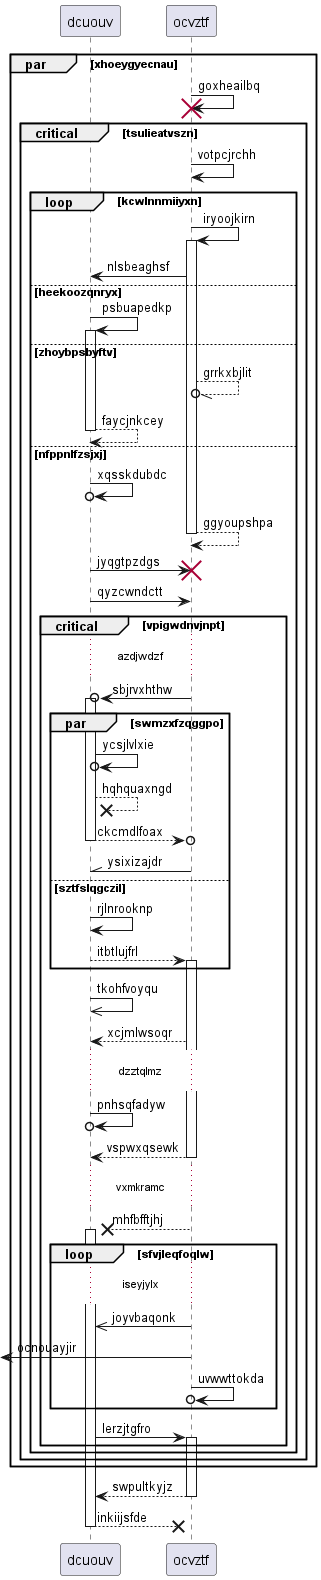

The diagram above was rendered by PlantUML. Its source (embedded in the PNG):
@startuml
participant dcuouv as 0
participant ocvztf as 1
par xhoeygyecnau
1 -> 1!! : goxheailbq
critical tsulieatvszn
1 -> 1: votpcjrchh
loop kcwlnnmiiyxn
1 -> 1++ : iryoojkirn
1 -> 0: nlsbeaghsf
else heekoozqnryx
0 -> 0++ : psbuapedkp
else zhoybpsbyftv
1 --//o 1: grrkxbjlit
return faycjnkcey
else nfppnlfzsjxj
0 ->o 0: xqsskdubdc
return ggyoupshpa
0 -> 1!! : jyqgtpzdgs
0 -> 1: qyzcwndctt
critical vpigwdnvjnpt
...azdjwdzf...
1 ->o 0++ : sbjrvxhthw
par swmzxfzqggpo
0 ->o 0: ycsjlvlxie
0 -->x 0: hqhquaxngd
return ckcmdlfoax
1 -\\ 0: ysixizajdr
else sztfslqgczil
0 -> 0: rjlnrooknp
0 --> 1++ : itbtlujfrl
end
0 ->> 0: tkohfvoyqu
1 --> 0: xcjmlwsoqr
...dzztqlmz...
0 ->o 0: pnhsqfadyw
return vspwxqsewk
...vxmkramc...
1 -->x 0++ : mhfbfftjhj
loop sfvjleqfoqlw
...iseyjylx...
1 ->> 0: joyvbaqonk
 [<- 1: ocnouayjir
1 ->o 1: uvwwttokda
end
0 -> 1++ : lerzjtgfro
end
end
end
end
return swpultkyjz
return inkiijsfde
@enduml